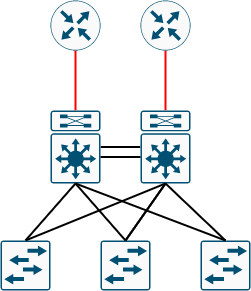

The diagram above was exported from draw.io. Its source (the exported page's mxGraphModel, read from the mxfile embedded in the PNG):
<mxGraphModel dx="888" dy="621" grid="1" gridSize="10" guides="1" tooltips="1" connect="1" arrows="1" fold="1" page="1" pageScale="1" pageWidth="1169" pageHeight="827" math="0" shadow="0">
  <root>
    <mxCell id="0" />
    <mxCell id="1" parent="0" />
    <mxCell id="3" value="" style="points=[[0.5,0,0],[1,0.5,0],[0.5,1,0],[0,0.5,0],[0.145,0.145,0],[0.8555,0.145,0],[0.855,0.8555,0],[0.145,0.855,0]];verticalLabelPosition=bottom;html=1;verticalAlign=top;aspect=fixed;align=center;pointerEvents=1;shape=mxgraph.cisco19.rect;prIcon=router;fillColor=#FAFAFA;strokeColor=#005073;" vertex="1" parent="1">
      <mxGeometry x="440" y="170" width="50" height="50" as="geometry" />
    </mxCell>
    <mxCell id="4" style="edgeStyle=none;rounded=0;orthogonalLoop=1;jettySize=auto;html=1;exitX=0.5;exitY=0;exitDx=0;exitDy=0;exitPerimeter=0;entryX=0.5;entryY=1;entryDx=0;entryDy=0;entryPerimeter=0;endArrow=none;endFill=0;strokeWidth=2;strokeColor=#FF0000;" edge="1" parent="1" source="6" target="3">
      <mxGeometry relative="1" as="geometry" />
    </mxCell>
    <mxCell id="5" style="edgeStyle=none;rounded=0;orthogonalLoop=1;jettySize=auto;html=1;exitX=1;exitY=0.5;exitDx=0;exitDy=0;exitPerimeter=0;entryX=0;entryY=0.5;entryDx=0;entryDy=0;entryPerimeter=0;endArrow=none;endFill=0;strokeWidth=2;" edge="1" parent="1" source="6" target="12">
      <mxGeometry relative="1" as="geometry" />
    </mxCell>
    <mxCell id="6" value="" style="points=[[0.015,0.015,0],[0.985,0.015,0],[0.985,0.985,0],[0.015,0.985,0],[0.25,0,0],[0.5,0,0],[0.75,0,0],[1,0.25,0],[1,0.5,0],[1,0.75,0],[0.75,1,0],[0.5,1,0],[0.25,1,0],[0,0.75,0],[0,0.5,0],[0,0.25,0]];verticalLabelPosition=bottom;html=1;verticalAlign=top;aspect=fixed;align=center;pointerEvents=1;shape=mxgraph.cisco19.rect;prIcon=l3_modular;fillColor=#FAFAFA;strokeColor=#005073;fontStyle=1" vertex="1" parent="1">
      <mxGeometry x="440" y="280" width="50" height="73" as="geometry" />
    </mxCell>
    <mxCell id="7" style="rounded=0;orthogonalLoop=1;jettySize=auto;html=1;exitX=0.5;exitY=0;exitDx=0;exitDy=0;exitPerimeter=0;entryX=0.5;entryY=1;entryDx=0;entryDy=0;entryPerimeter=0;endArrow=none;endFill=0;strokeWidth=2;" edge="1" parent="1" source="8" target="6">
      <mxGeometry relative="1" as="geometry" />
    </mxCell>
    <mxCell id="8" value="" style="points=[[0.015,0.015,0],[0.985,0.015,0],[0.985,0.985,0],[0.015,0.985,0],[0.25,0,0],[0.5,0,0],[0.75,0,0],[1,0.25,0],[1,0.5,0],[1,0.75,0],[0.75,1,0],[0.5,1,0],[0.25,1,0],[0,0.75,0],[0,0.5,0],[0,0.25,0]];verticalLabelPosition=bottom;html=1;verticalAlign=top;aspect=fixed;align=center;pointerEvents=1;shape=mxgraph.cisco19.rect;prIcon=l2_switch;fillColor=#FAFAFA;strokeColor=#005073;" vertex="1" parent="1">
      <mxGeometry x="390" y="410" width="50" height="50" as="geometry" />
    </mxCell>
    <mxCell id="9" value="" style="points=[[0.015,0.015,0],[0.985,0.015,0],[0.985,0.985,0],[0.015,0.985,0],[0.25,0,0],[0.5,0,0],[0.75,0,0],[1,0.25,0],[1,0.5,0],[1,0.75,0],[0.75,1,0],[0.5,1,0],[0.25,1,0],[0,0.75,0],[0,0.5,0],[0,0.25,0]];verticalLabelPosition=bottom;html=1;verticalAlign=top;aspect=fixed;align=center;pointerEvents=1;shape=mxgraph.cisco19.rect;prIcon=l2_switch;fillColor=#FAFAFA;strokeColor=#005073;" vertex="1" parent="1">
      <mxGeometry x="490" y="410" width="50" height="50" as="geometry" />
    </mxCell>
    <mxCell id="10" value="" style="points=[[0.015,0.015,0],[0.985,0.015,0],[0.985,0.985,0],[0.015,0.985,0],[0.25,0,0],[0.5,0,0],[0.75,0,0],[1,0.25,0],[1,0.5,0],[1,0.75,0],[0.75,1,0],[0.5,1,0],[0.25,1,0],[0,0.75,0],[0,0.5,0],[0,0.25,0]];verticalLabelPosition=bottom;html=1;verticalAlign=top;aspect=fixed;align=center;pointerEvents=1;shape=mxgraph.cisco19.rect;prIcon=l2_switch;fillColor=#FAFAFA;strokeColor=#005073;" vertex="1" parent="1">
      <mxGeometry x="590" y="410" width="50" height="50" as="geometry" />
    </mxCell>
    <mxCell id="11" style="edgeStyle=none;rounded=0;orthogonalLoop=1;jettySize=auto;html=1;exitX=0.5;exitY=0;exitDx=0;exitDy=0;exitPerimeter=0;entryX=0.5;entryY=1;entryDx=0;entryDy=0;entryPerimeter=0;endArrow=none;endFill=0;strokeWidth=2;strokeColor=#FF0000;" edge="1" parent="1" source="12" target="13">
      <mxGeometry relative="1" as="geometry" />
    </mxCell>
    <mxCell id="12" value="" style="points=[[0.015,0.015,0],[0.985,0.015,0],[0.985,0.985,0],[0.015,0.985,0],[0.25,0,0],[0.5,0,0],[0.75,0,0],[1,0.25,0],[1,0.5,0],[1,0.75,0],[0.75,1,0],[0.5,1,0],[0.25,1,0],[0,0.75,0],[0,0.5,0],[0,0.25,0]];verticalLabelPosition=bottom;html=1;verticalAlign=top;aspect=fixed;align=center;pointerEvents=1;shape=mxgraph.cisco19.rect;prIcon=l3_modular;fillColor=#FAFAFA;strokeColor=#005073;fontStyle=1" vertex="1" parent="1">
      <mxGeometry x="530" y="280" width="50" height="73" as="geometry" />
    </mxCell>
    <mxCell id="13" value="" style="points=[[0.5,0,0],[1,0.5,0],[0.5,1,0],[0,0.5,0],[0.145,0.145,0],[0.8555,0.145,0],[0.855,0.8555,0],[0.145,0.855,0]];verticalLabelPosition=bottom;html=1;verticalAlign=top;aspect=fixed;align=center;pointerEvents=1;shape=mxgraph.cisco19.rect;prIcon=router;fillColor=#FAFAFA;strokeColor=#005073;" vertex="1" parent="1">
      <mxGeometry x="530" y="170" width="50" height="50" as="geometry" />
    </mxCell>
    <mxCell id="14" style="rounded=0;orthogonalLoop=1;jettySize=auto;html=1;exitX=0.5;exitY=0;exitDx=0;exitDy=0;exitPerimeter=0;entryX=0.5;entryY=1;entryDx=0;entryDy=0;entryPerimeter=0;endArrow=none;endFill=0;strokeWidth=2;" edge="1" parent="1" source="8" target="12">
      <mxGeometry relative="1" as="geometry">
        <mxPoint x="425" y="420" as="sourcePoint" />
        <mxPoint x="475" y="362.9999999999999" as="targetPoint" />
      </mxGeometry>
    </mxCell>
    <mxCell id="15" style="rounded=0;orthogonalLoop=1;jettySize=auto;html=1;entryX=0.5;entryY=1;entryDx=0;entryDy=0;entryPerimeter=0;endArrow=none;endFill=0;strokeWidth=2;exitX=0.5;exitY=0;exitDx=0;exitDy=0;exitPerimeter=0;" edge="1" parent="1" source="9" target="6">
      <mxGeometry relative="1" as="geometry">
        <mxPoint x="520" y="410" as="sourcePoint" />
        <mxPoint x="475" y="362.9999999999999" as="targetPoint" />
      </mxGeometry>
    </mxCell>
    <mxCell id="16" style="rounded=0;orthogonalLoop=1;jettySize=auto;html=1;exitX=0.5;exitY=0;exitDx=0;exitDy=0;exitPerimeter=0;entryX=0.5;entryY=1;entryDx=0;entryDy=0;entryPerimeter=0;endArrow=none;endFill=0;strokeWidth=2;" edge="1" parent="1" source="9" target="12">
      <mxGeometry relative="1" as="geometry">
        <mxPoint x="425" y="420" as="sourcePoint" />
        <mxPoint x="565" y="362.9999999999999" as="targetPoint" />
      </mxGeometry>
    </mxCell>
    <mxCell id="17" style="rounded=0;orthogonalLoop=1;jettySize=auto;html=1;exitX=0.5;exitY=0;exitDx=0;exitDy=0;exitPerimeter=0;entryX=0.5;entryY=1;entryDx=0;entryDy=0;entryPerimeter=0;endArrow=none;endFill=0;strokeWidth=2;" edge="1" parent="1" source="10" target="12">
      <mxGeometry relative="1" as="geometry">
        <mxPoint x="525" y="420" as="sourcePoint" />
        <mxPoint x="565" y="362.9999999999999" as="targetPoint" />
      </mxGeometry>
    </mxCell>
    <mxCell id="18" style="rounded=0;orthogonalLoop=1;jettySize=auto;html=1;entryX=0.5;entryY=1;entryDx=0;entryDy=0;entryPerimeter=0;endArrow=none;endFill=0;strokeWidth=2;exitX=0.5;exitY=0;exitDx=0;exitDy=0;exitPerimeter=0;" edge="1" parent="1" source="9" target="12">
      <mxGeometry relative="1" as="geometry">
        <mxPoint x="540" y="430" as="sourcePoint" />
        <mxPoint x="485" y="372.9999999999999" as="targetPoint" />
      </mxGeometry>
    </mxCell>
    <mxCell id="19" style="rounded=0;orthogonalLoop=1;jettySize=auto;html=1;exitX=0.5;exitY=0;exitDx=0;exitDy=0;exitPerimeter=0;entryX=0.5;entryY=1;entryDx=0;entryDy=0;entryPerimeter=0;endArrow=none;endFill=0;strokeWidth=2;" edge="1" parent="1" source="10" target="6">
      <mxGeometry relative="1" as="geometry">
        <mxPoint x="625" y="420" as="sourcePoint" />
        <mxPoint x="565" y="362.9999999999999" as="targetPoint" />
      </mxGeometry>
    </mxCell>
    <mxCell id="20" style="edgeStyle=none;rounded=0;orthogonalLoop=1;jettySize=auto;html=1;exitX=1;exitY=0.5;exitDx=0;exitDy=0;exitPerimeter=0;entryX=0;entryY=0.5;entryDx=0;entryDy=0;entryPerimeter=0;endArrow=none;endFill=0;strokeWidth=2;" edge="1" parent="1">
      <mxGeometry relative="1" as="geometry">
        <mxPoint x="490" y="326.5" as="sourcePoint" />
        <mxPoint x="530" y="326.5" as="targetPoint" />
      </mxGeometry>
    </mxCell>
  </root>
</mxGraphModel>